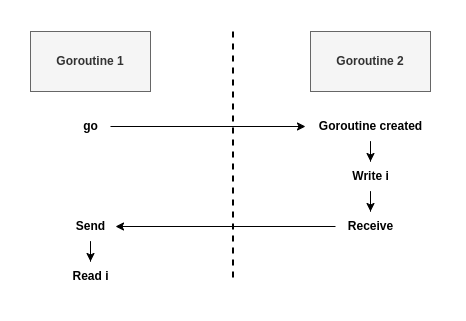

The diagram above was exported from draw.io. Its source (the exported page's mxGraphModel, read from the mxfile embedded in the PNG):
<mxGraphModel dx="1434" dy="803" grid="1" gridSize="10" guides="1" tooltips="1" connect="1" arrows="1" fold="1" page="1" pageScale="1" pageWidth="850" pageHeight="1100" math="0" shadow="0">
  <root>
    <mxCell id="0" />
    <mxCell id="1" parent="0" />
    <mxCell id="UmZCqW8GPBwwwmxnZsFH-1" value="Goroutine 1" style="rounded=0;whiteSpace=wrap;html=1;fontStyle=1;fillColor=#f5f5f5;fontColor=#333333;strokeColor=#666666;" vertex="1" parent="1">
      <mxGeometry x="80" y="80" width="120" height="60" as="geometry" />
    </mxCell>
    <mxCell id="UmZCqW8GPBwwwmxnZsFH-2" value="Goroutine 2" style="rounded=0;whiteSpace=wrap;html=1;fontStyle=1;fillColor=#f5f5f5;fontColor=#333333;strokeColor=#666666;" vertex="1" parent="1">
      <mxGeometry x="360" y="80" width="120" height="60" as="geometry" />
    </mxCell>
    <mxCell id="UmZCqW8GPBwwwmxnZsFH-4" style="edgeStyle=orthogonalEdgeStyle;rounded=0;orthogonalLoop=1;jettySize=auto;html=1;" edge="1" parent="1" source="UmZCqW8GPBwwwmxnZsFH-5" target="UmZCqW8GPBwwwmxnZsFH-7">
      <mxGeometry relative="1" as="geometry" />
    </mxCell>
    <mxCell id="UmZCqW8GPBwwwmxnZsFH-5" value="go" style="text;html=1;align=center;verticalAlign=middle;resizable=0;points=[];autosize=1;strokeColor=none;fillColor=none;fontStyle=1" vertex="1" parent="1">
      <mxGeometry x="120" y="160" width="40" height="30" as="geometry" />
    </mxCell>
    <mxCell id="UmZCqW8GPBwwwmxnZsFH-6" value="" style="edgeStyle=orthogonalEdgeStyle;rounded=0;orthogonalLoop=1;jettySize=auto;html=1;" edge="1" parent="1" source="UmZCqW8GPBwwwmxnZsFH-7" target="UmZCqW8GPBwwwmxnZsFH-12">
      <mxGeometry relative="1" as="geometry" />
    </mxCell>
    <mxCell id="UmZCqW8GPBwwwmxnZsFH-7" value="Goroutine created" style="text;html=1;align=center;verticalAlign=middle;resizable=0;points=[];autosize=1;strokeColor=none;fillColor=none;fontStyle=1" vertex="1" parent="1">
      <mxGeometry x="355" y="160" width="130" height="30" as="geometry" />
    </mxCell>
    <mxCell id="UmZCqW8GPBwwwmxnZsFH-8" value="" style="edgeStyle=orthogonalEdgeStyle;rounded=0;orthogonalLoop=1;jettySize=auto;html=1;" edge="1" parent="1" source="UmZCqW8GPBwwwmxnZsFH-9" target="UmZCqW8GPBwwwmxnZsFH-10">
      <mxGeometry relative="1" as="geometry" />
    </mxCell>
    <mxCell id="UmZCqW8GPBwwwmxnZsFH-9" value="Send" style="text;html=1;align=center;verticalAlign=middle;resizable=0;points=[];autosize=1;strokeColor=none;fillColor=none;fontStyle=1" vertex="1" parent="1">
      <mxGeometry x="115" y="260" width="50" height="30" as="geometry" />
    </mxCell>
    <mxCell id="UmZCqW8GPBwwwmxnZsFH-10" value="Read i" style="text;html=1;align=center;verticalAlign=middle;resizable=0;points=[];autosize=1;strokeColor=none;fillColor=none;fontStyle=1" vertex="1" parent="1">
      <mxGeometry x="110" y="310" width="60" height="30" as="geometry" />
    </mxCell>
    <mxCell id="UmZCqW8GPBwwwmxnZsFH-11" value="" style="edgeStyle=orthogonalEdgeStyle;rounded=0;orthogonalLoop=1;jettySize=auto;html=1;" edge="1" parent="1" source="UmZCqW8GPBwwwmxnZsFH-12" target="UmZCqW8GPBwwwmxnZsFH-13">
      <mxGeometry relative="1" as="geometry" />
    </mxCell>
    <mxCell id="UmZCqW8GPBwwwmxnZsFH-12" value="Write i" style="text;html=1;align=center;verticalAlign=middle;resizable=0;points=[];autosize=1;strokeColor=none;fillColor=none;fontStyle=1" vertex="1" parent="1">
      <mxGeometry x="390" y="210" width="60" height="30" as="geometry" />
    </mxCell>
    <mxCell id="UmZCqW8GPBwwwmxnZsFH-16" style="edgeStyle=orthogonalEdgeStyle;rounded=0;orthogonalLoop=1;jettySize=auto;html=1;" edge="1" parent="1" source="UmZCqW8GPBwwwmxnZsFH-13" target="UmZCqW8GPBwwwmxnZsFH-9">
      <mxGeometry relative="1" as="geometry" />
    </mxCell>
    <mxCell id="UmZCqW8GPBwwwmxnZsFH-13" value="Receive" style="text;html=1;align=center;verticalAlign=middle;resizable=0;points=[];autosize=1;strokeColor=none;fillColor=none;fontStyle=1" vertex="1" parent="1">
      <mxGeometry x="385" y="260" width="70" height="30" as="geometry" />
    </mxCell>
    <mxCell id="UmZCqW8GPBwwwmxnZsFH-14" value="" style="line;strokeWidth=2;direction=south;html=1;dashed=1;fontStyle=1" vertex="1" parent="1">
      <mxGeometry x="277.5" y="80" width="10" height="250" as="geometry" />
    </mxCell>
  </root>
</mxGraphModel>